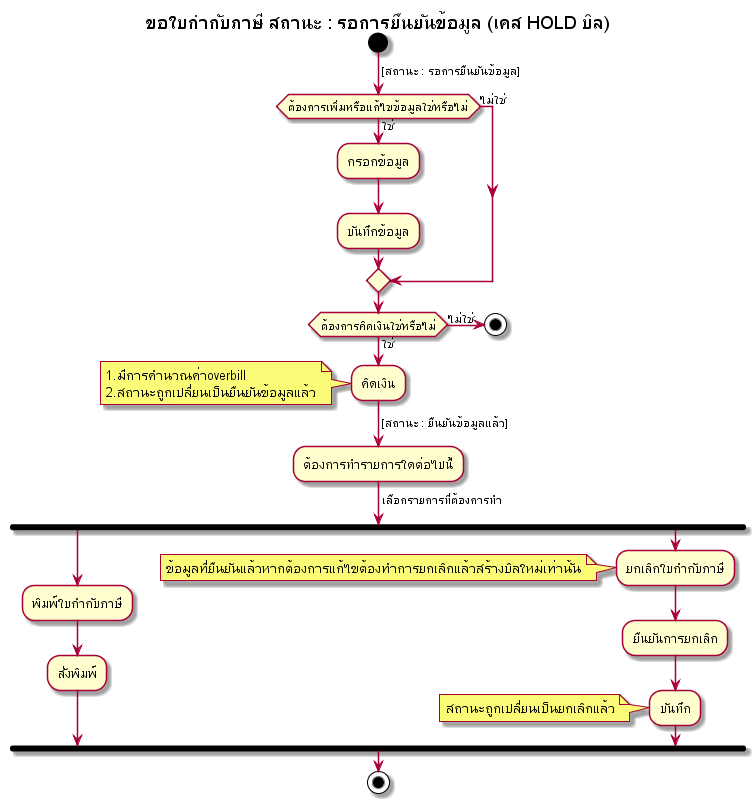

The diagram above was rendered by PlantUML. Its source (embedded in the PNG):
@startuml
start

title ขอใบกำกับภาษี สถานะ : รอการยืนยันข้อมูล (เคส HOLD บิล)

->[สถานะ : รอการยืนยันข้อมูล];
if(ต้องการเพิ่มหรือแก้ไขข้อมูลใช่หรือไม่)then(ใช่)
:กรอกข้อมูล;
:บันทึกข้อมูล;
else(ไม่ใช่)
endif

if(ต้องการคิดเงินใช่หรือไม่)then(ใช่)
:คิดเงิน;
note left
1.มีการคำนวณค่าoverbill
2.สถานะถูกเปลี่ยนเป็นยืนยันข้อมูลแล้ว
endnote
else(ไม่ใช่) 
stop
endif

->[สถานะ : ยืนยันข้อมูลแล้ว];

:ต้องการทำรายการใดต่อไปนี้;
->เลือกรายการที่ต้องการทำ;

fork
  :พิมพ์ใบกำกับภาษี;
  :สั่งพิมพ์;
fork again
  :ยกเลิกใบกำกับภาษี;
  note left
  ข้อมูลที่ยืนยันแล้วหากต้องการแก้ไขต้องทำการยกเลิกแล้วสร้างบิลใหม่เท่านั้น
  endnote
  :ยืนยันการยกเลิก;
  :บันทึก;
  note left
  สถานะถูกเปลี่ยนเป็นยกเลิกแล้ว
  endnote
end fork
stop

@enduml